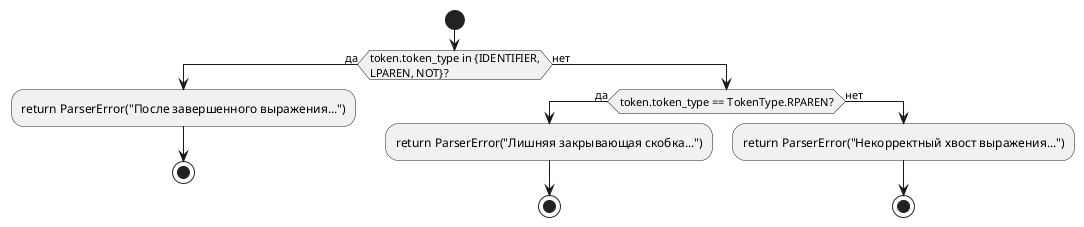

The diagram above was rendered by PlantUML. Its source (embedded in the PNG):
@startuml
skinparam conditionEndStyle hline
start

if (token.token_type in {IDENTIFIER,\nLPAREN, NOT}?) then (да)
  :return ParserError("После завершенного выражения...");
  stop
else (нет)
  if (token.token_type == TokenType.RPAREN?) then (да)
    :return ParserError("Лишняя закрывающая скобка...");
    stop
  else (нет)
    :return ParserError("Некорректный хвост выражения...");
    stop
  endif
endif
@enduml